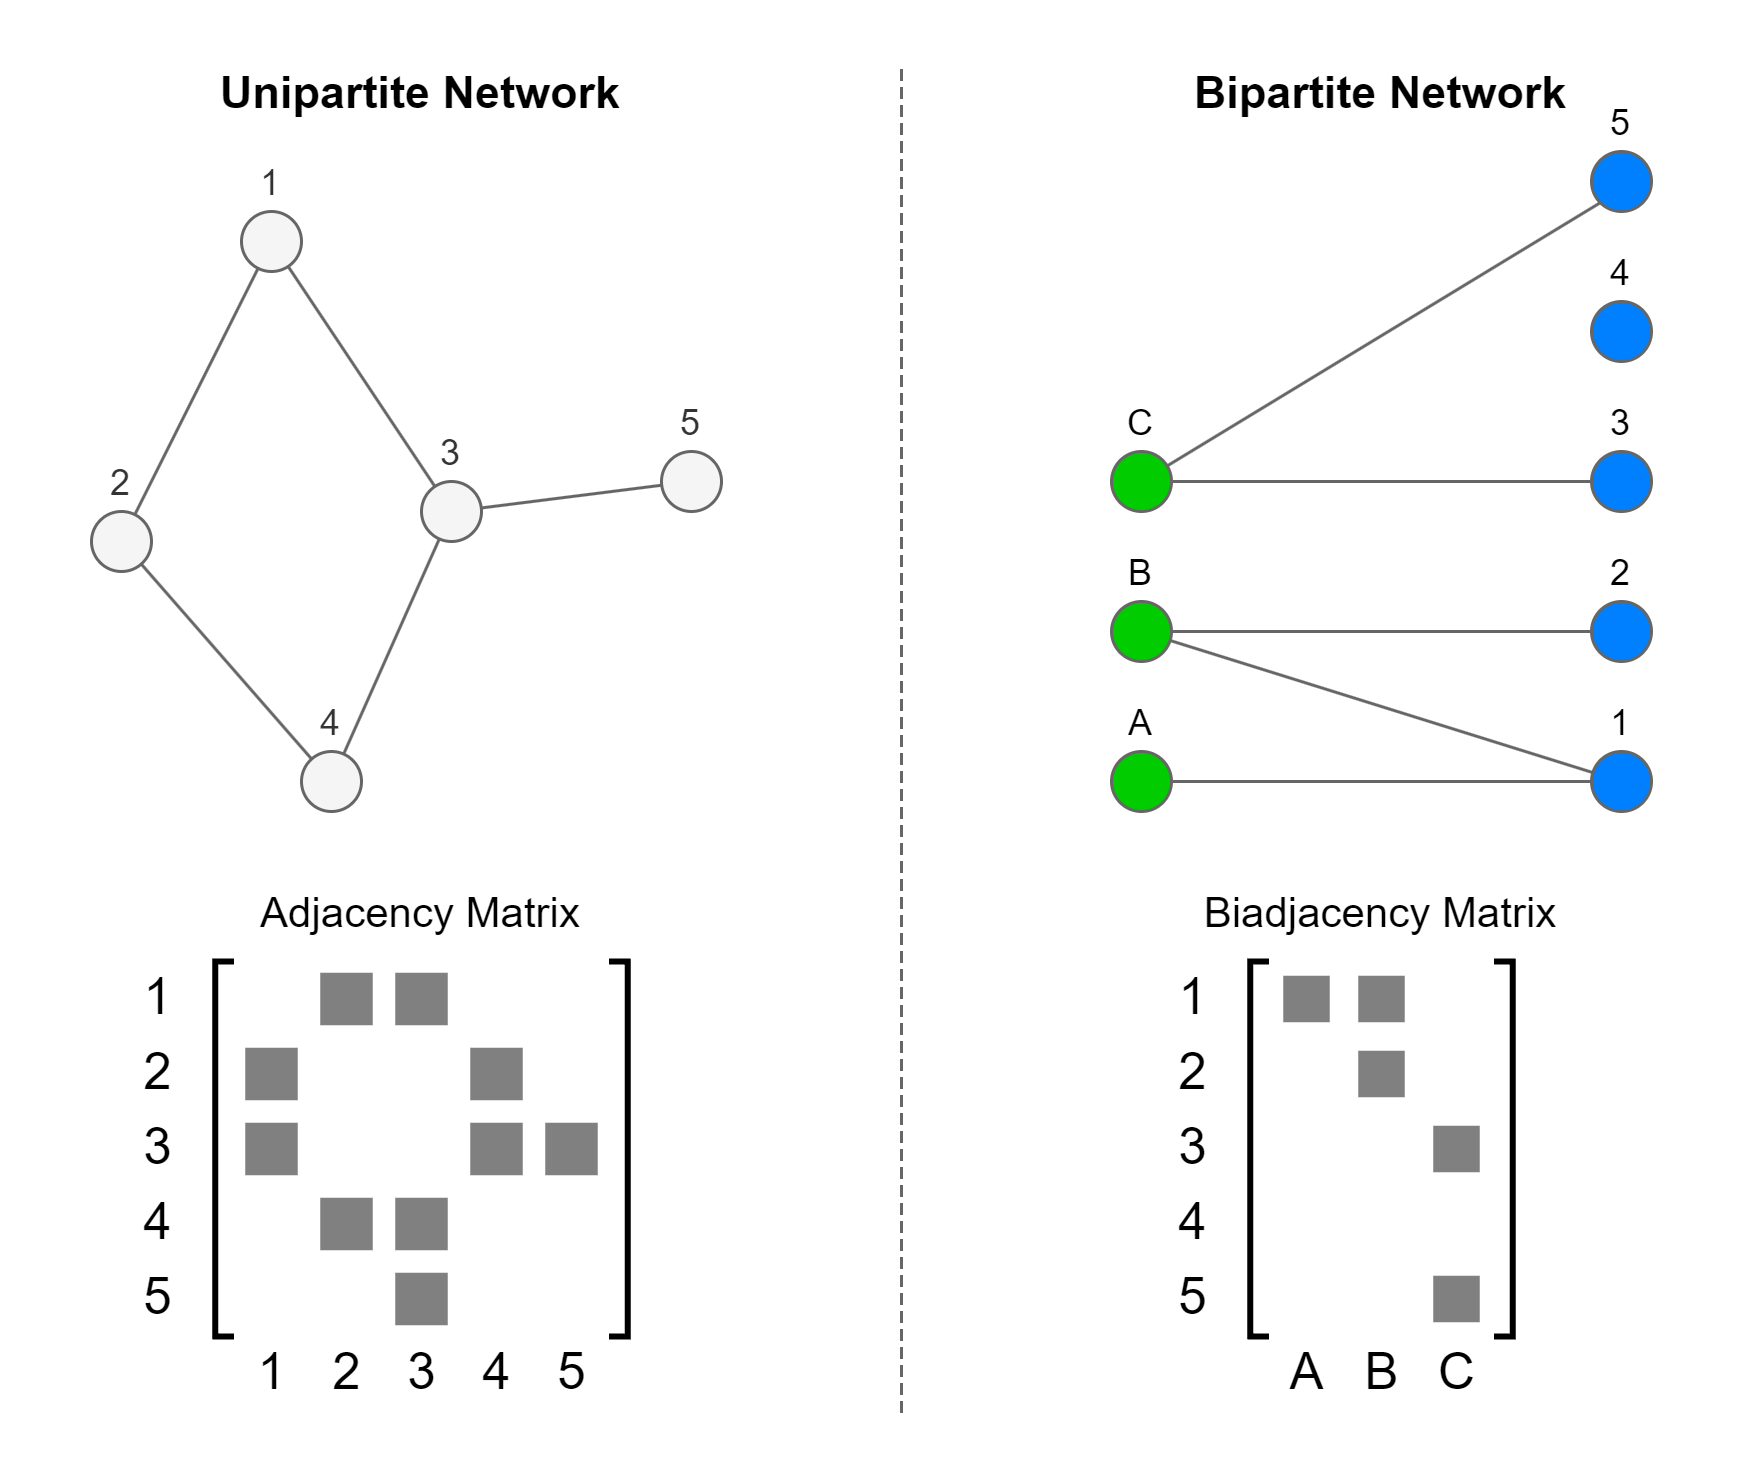

The diagram above was exported from draw.io. Its source (the exported page's mxGraphModel, read from the mxfile embedded in the PNG):
<mxGraphModel dx="1302" dy="3345" grid="1" gridSize="10" guides="1" tooltips="1" connect="1" arrows="1" fold="1" page="1" pageScale="1" pageWidth="1169" pageHeight="827" math="0" shadow="0">
  <root>
    <mxCell id="0" />
    <mxCell id="1" parent="0" />
    <mxCell id="2" value="" style="rounded=0;whiteSpace=wrap;html=1;fontFamily=Helvetica;fontSize=11;fontColor=default;labelBackgroundColor=default;strokeColor=none;" vertex="1" parent="1">
      <mxGeometry x="1300" y="920" width="580" height="490" as="geometry" />
    </mxCell>
    <mxCell id="3" value="" style="rounded=0;whiteSpace=wrap;html=1;fillColor=none;fontColor=#333333;strokeColor=#666666;dashed=1;labelPosition=center;verticalLabelPosition=top;align=center;verticalAlign=bottom;spacingTop=0;spacingBottom=0;shape=partialRectangle;right=0;top=0;bottom=0;routingCenterX=-0.5;flipH=1;" vertex="1" parent="1">
      <mxGeometry x="1330" y="940" width="270" height="450" as="geometry" />
    </mxCell>
    <mxCell id="4" value="1" style="ellipse;whiteSpace=wrap;html=1;aspect=fixed;labelPosition=center;verticalLabelPosition=top;align=center;verticalAlign=bottom;fillColor=#f5f5f5;strokeColor=#666666;fontColor=#333333;" vertex="1" parent="1">
      <mxGeometry x="1380" y="990" width="20" height="20" as="geometry" />
    </mxCell>
    <mxCell id="5" style="edgeStyle=none;shape=connector;rounded=0;orthogonalLoop=1;jettySize=auto;html=1;strokeColor=#666666;align=center;verticalAlign=middle;fontFamily=Helvetica;fontSize=11;fontColor=default;labelBackgroundColor=default;startFill=0;endArrow=none;fillColor=#f5f5f5;" edge="1" source="6" target="4" parent="1">
      <mxGeometry relative="1" as="geometry" />
    </mxCell>
    <mxCell id="6" value="2" style="ellipse;whiteSpace=wrap;html=1;aspect=fixed;labelPosition=center;verticalLabelPosition=top;align=center;verticalAlign=bottom;fillColor=#f5f5f5;strokeColor=#666666;fontColor=#333333;" vertex="1" parent="1">
      <mxGeometry x="1330" y="1090" width="20" height="20" as="geometry" />
    </mxCell>
    <mxCell id="7" style="edgeStyle=none;shape=connector;rounded=0;orthogonalLoop=1;jettySize=auto;html=1;strokeColor=#666666;align=center;verticalAlign=middle;fontFamily=Helvetica;fontSize=11;fontColor=default;labelBackgroundColor=default;startFill=0;endArrow=none;fillColor=#f5f5f5;" edge="1" source="8" target="4" parent="1">
      <mxGeometry relative="1" as="geometry" />
    </mxCell>
    <mxCell id="8" value="3" style="ellipse;whiteSpace=wrap;html=1;aspect=fixed;labelPosition=center;verticalLabelPosition=top;align=center;verticalAlign=bottom;fillColor=#f5f5f5;strokeColor=#666666;fontColor=#333333;" vertex="1" parent="1">
      <mxGeometry x="1440" y="1080" width="20" height="20" as="geometry" />
    </mxCell>
    <mxCell id="9" style="edgeStyle=none;shape=connector;rounded=0;orthogonalLoop=1;jettySize=auto;html=1;strokeColor=#666666;align=center;verticalAlign=middle;fontFamily=Helvetica;fontSize=11;fontColor=default;labelBackgroundColor=default;startFill=0;endArrow=none;fillColor=#f5f5f5;" edge="1" source="10" target="6" parent="1">
      <mxGeometry relative="1" as="geometry" />
    </mxCell>
    <mxCell id="10" value="4" style="ellipse;whiteSpace=wrap;html=1;aspect=fixed;labelPosition=center;verticalLabelPosition=top;align=center;verticalAlign=bottom;fillColor=#f5f5f5;strokeColor=#666666;fontColor=#333333;" vertex="1" parent="1">
      <mxGeometry x="1400" y="1170" width="20" height="20" as="geometry" />
    </mxCell>
    <mxCell id="11" value="5" style="ellipse;whiteSpace=wrap;html=1;aspect=fixed;labelPosition=center;verticalLabelPosition=top;align=center;verticalAlign=bottom;fillColor=#f5f5f5;strokeColor=#666666;fontColor=#333333;" vertex="1" parent="1">
      <mxGeometry x="1520" y="1070" width="20" height="20" as="geometry" />
    </mxCell>
    <mxCell id="12" style="edgeStyle=none;shape=connector;rounded=0;orthogonalLoop=1;jettySize=auto;html=1;strokeColor=#666666;align=center;verticalAlign=middle;fontFamily=Helvetica;fontSize=11;fontColor=default;labelBackgroundColor=default;startFill=0;endArrow=none;fillColor=#f5f5f5;" edge="1" source="10" target="8" parent="1">
      <mxGeometry relative="1" as="geometry">
        <mxPoint x="920" y="1265" as="sourcePoint" />
        <mxPoint x="960" y="1266" as="targetPoint" />
      </mxGeometry>
    </mxCell>
    <mxCell id="13" style="edgeStyle=none;shape=connector;rounded=0;orthogonalLoop=1;jettySize=auto;html=1;strokeColor=#666666;align=center;verticalAlign=middle;fontFamily=Helvetica;fontSize=11;fontColor=default;labelBackgroundColor=default;startFill=0;endArrow=none;fillColor=#f5f5f5;" edge="1" source="8" target="11" parent="1">
      <mxGeometry relative="1" as="geometry">
        <mxPoint x="1440" y="1110" as="sourcePoint" />
        <mxPoint x="1456" y="1109" as="targetPoint" />
      </mxGeometry>
    </mxCell>
    <mxCell id="14" value="Bipartite Network" style="text;html=1;align=center;verticalAlign=middle;whiteSpace=wrap;rounded=0;fontFamily=Helvetica;fontSize=15;fontColor=default;labelBackgroundColor=default;fontStyle=1" vertex="1" parent="1">
      <mxGeometry x="1660" y="930" width="200" height="40" as="geometry" />
    </mxCell>
    <mxCell id="15" value="Unipartite Network" style="text;html=1;align=center;verticalAlign=middle;whiteSpace=wrap;rounded=0;fontFamily=Helvetica;fontSize=15;fontColor=default;labelBackgroundColor=default;fontStyle=1" vertex="1" parent="1">
      <mxGeometry x="1340" y="930" width="200" height="40" as="geometry" />
    </mxCell>
    <mxCell id="16" value="Biadjacency Matrix" style="text;html=1;align=center;verticalAlign=middle;whiteSpace=wrap;rounded=0;fontFamily=Helvetica;fontSize=14;fontColor=default;labelBackgroundColor=default;" vertex="1" parent="1">
      <mxGeometry x="1660" y="1204" width="200" height="40" as="geometry" />
    </mxCell>
    <mxCell id="17" value="Adjacency Matrix" style="text;html=1;align=center;verticalAlign=middle;whiteSpace=wrap;rounded=0;fontFamily=Helvetica;fontSize=14;fontColor=default;labelBackgroundColor=default;" vertex="1" parent="1">
      <mxGeometry x="1340" y="1204" width="200" height="40" as="geometry" />
    </mxCell>
    <mxCell id="18" value="" style="group;aspect=fixed;" vertex="1" connectable="0" parent="1">
      <mxGeometry x="1340" y="1240" width="168.75" height="150" as="geometry" />
    </mxCell>
    <mxCell id="19" value="" style="strokeWidth=2;html=1;shape=mxgraph.flowchart.annotation_1;align=left;pointerEvents=1;" vertex="1" parent="18">
      <mxGeometry x="31.25" width="6.250000000000001" height="125" as="geometry" />
    </mxCell>
    <mxCell id="20" value="" style="strokeWidth=2;html=1;shape=mxgraph.flowchart.annotation_1;align=left;pointerEvents=1;flipV=1;flipH=1;" vertex="1" parent="18">
      <mxGeometry x="162.50000000000003" width="6.250000000000001" height="125" as="geometry" />
    </mxCell>
    <mxCell id="21" value="" style="shape=label;whiteSpace=wrap;html=1;strokeWidth=5;targetShapes=umlLifeline;rounded=0;strokeColor=#808080;shadow=0;fillColor=#808080;fontColor=#ffffff;" vertex="1" parent="18">
      <mxGeometry x="93.75" y="106.25" width="12.500000000000002" height="12.500000000000002" as="geometry" />
    </mxCell>
    <mxCell id="22" value="" style="shape=label;whiteSpace=wrap;html=1;strokeWidth=5;targetShapes=umlLifeline;rounded=0;strokeColor=#808080;shadow=0;fillColor=#808080;fontColor=#ffffff;" vertex="1" parent="18">
      <mxGeometry x="68.75" y="6.250000000000001" width="12.500000000000002" height="12.500000000000002" as="geometry" />
    </mxCell>
    <mxCell id="23" value="" style="shape=label;whiteSpace=wrap;html=1;strokeWidth=5;targetShapes=umlLifeline;rounded=0;strokeColor=#808080;shadow=0;fillColor=#808080;fontColor=#ffffff;" vertex="1" parent="18">
      <mxGeometry x="93.75" y="6.250000000000001" width="12.500000000000002" height="12.500000000000002" as="geometry" />
    </mxCell>
    <mxCell id="24" value="" style="shape=label;whiteSpace=wrap;html=1;strokeWidth=5;targetShapes=umlLifeline;rounded=0;strokeColor=#808080;shadow=0;fillColor=#808080;fontColor=#ffffff;" vertex="1" parent="18">
      <mxGeometry x="143.75000000000003" y="56.25" width="12.500000000000002" height="12.500000000000002" as="geometry" />
    </mxCell>
    <mxCell id="25" value="" style="shape=label;whiteSpace=wrap;html=1;strokeWidth=5;targetShapes=umlLifeline;rounded=0;strokeColor=#808080;shadow=0;fillColor=#808080;fontColor=#ffffff;" vertex="1" parent="18">
      <mxGeometry x="43.75" y="31.25" width="12.500000000000002" height="12.500000000000002" as="geometry" />
    </mxCell>
    <mxCell id="26" value="" style="shape=label;whiteSpace=wrap;html=1;strokeWidth=5;targetShapes=umlLifeline;rounded=0;strokeColor=#808080;shadow=0;fillColor=#808080;fontColor=#ffffff;" vertex="1" parent="18">
      <mxGeometry x="43.75" y="56.25" width="12.500000000000002" height="12.500000000000002" as="geometry" />
    </mxCell>
    <mxCell id="27" value="" style="shape=label;whiteSpace=wrap;html=1;strokeWidth=5;targetShapes=umlLifeline;rounded=0;strokeColor=#808080;shadow=0;fillColor=#808080;fontColor=#ffffff;" vertex="1" parent="18">
      <mxGeometry x="93.75" y="81.25000000000001" width="12.500000000000002" height="12.500000000000002" as="geometry" />
    </mxCell>
    <mxCell id="28" value="" style="shape=label;whiteSpace=wrap;html=1;strokeWidth=5;targetShapes=umlLifeline;rounded=0;strokeColor=#808080;shadow=0;fillColor=#808080;fontColor=#ffffff;" vertex="1" parent="18">
      <mxGeometry x="68.75" y="81.25000000000001" width="12.500000000000002" height="12.500000000000002" as="geometry" />
    </mxCell>
    <mxCell id="29" value="" style="shape=label;whiteSpace=wrap;html=1;strokeWidth=5;targetShapes=umlLifeline;rounded=0;strokeColor=#808080;shadow=0;fillColor=#808080;fontColor=#ffffff;" vertex="1" parent="18">
      <mxGeometry x="118.75" y="56.25" width="12.500000000000002" height="12.500000000000002" as="geometry" />
    </mxCell>
    <mxCell id="30" value="" style="shape=label;whiteSpace=wrap;html=1;strokeWidth=5;targetShapes=umlLifeline;rounded=0;strokeColor=#808080;shadow=0;fillColor=#808080;fontColor=#ffffff;" vertex="1" parent="18">
      <mxGeometry x="118.75" y="31.25" width="12.500000000000002" height="12.500000000000002" as="geometry" />
    </mxCell>
    <mxCell id="31" value="1" style="text;html=1;align=center;verticalAlign=middle;whiteSpace=wrap;rounded=0;fontFamily=Helvetica;fontSize=17;fontColor=default;labelBackgroundColor=default;" vertex="1" parent="18">
      <mxGeometry width="25.000000000000004" height="25.000000000000004" as="geometry" />
    </mxCell>
    <mxCell id="32" value="2" style="text;html=1;align=center;verticalAlign=middle;whiteSpace=wrap;rounded=0;fontFamily=Helvetica;fontSize=17;fontColor=default;labelBackgroundColor=default;" vertex="1" parent="18">
      <mxGeometry y="25.000000000000004" width="25.000000000000004" height="25.000000000000004" as="geometry" />
    </mxCell>
    <mxCell id="33" value="3" style="text;html=1;align=center;verticalAlign=middle;whiteSpace=wrap;rounded=0;fontFamily=Helvetica;fontSize=17;fontColor=default;labelBackgroundColor=default;" vertex="1" parent="18">
      <mxGeometry y="50.00000000000001" width="25.000000000000004" height="25.000000000000004" as="geometry" />
    </mxCell>
    <mxCell id="34" value="4" style="text;html=1;align=center;verticalAlign=middle;whiteSpace=wrap;rounded=0;fontFamily=Helvetica;fontSize=17;fontColor=default;labelBackgroundColor=default;" vertex="1" parent="18">
      <mxGeometry y="75" width="25.000000000000004" height="25.000000000000004" as="geometry" />
    </mxCell>
    <mxCell id="35" value="5" style="text;html=1;align=center;verticalAlign=middle;whiteSpace=wrap;rounded=0;fontFamily=Helvetica;fontSize=17;fontColor=default;labelBackgroundColor=default;" vertex="1" parent="18">
      <mxGeometry y="100.00000000000001" width="25.000000000000004" height="25.000000000000004" as="geometry" />
    </mxCell>
    <mxCell id="36" value="1" style="text;html=1;align=center;verticalAlign=middle;whiteSpace=wrap;rounded=0;fontFamily=Helvetica;fontSize=17;fontColor=default;labelBackgroundColor=default;" vertex="1" parent="18">
      <mxGeometry x="37.5" y="125" width="25.000000000000004" height="25.000000000000004" as="geometry" />
    </mxCell>
    <mxCell id="37" value="3" style="text;html=1;align=center;verticalAlign=middle;whiteSpace=wrap;rounded=0;fontFamily=Helvetica;fontSize=17;fontColor=default;labelBackgroundColor=default;" vertex="1" parent="18">
      <mxGeometry x="87.5" y="125" width="25.000000000000004" height="25.000000000000004" as="geometry" />
    </mxCell>
    <mxCell id="38" value="2" style="text;html=1;align=center;verticalAlign=middle;whiteSpace=wrap;rounded=0;fontFamily=Helvetica;fontSize=17;fontColor=default;labelBackgroundColor=default;" vertex="1" parent="18">
      <mxGeometry x="62.5" y="125" width="25.000000000000004" height="25.000000000000004" as="geometry" />
    </mxCell>
    <mxCell id="39" value="4" style="text;html=1;align=center;verticalAlign=middle;whiteSpace=wrap;rounded=0;fontFamily=Helvetica;fontSize=17;fontColor=default;labelBackgroundColor=default;" vertex="1" parent="18">
      <mxGeometry x="112.5" y="125" width="25.000000000000004" height="25.000000000000004" as="geometry" />
    </mxCell>
    <mxCell id="40" value="5" style="text;html=1;align=center;verticalAlign=middle;whiteSpace=wrap;rounded=0;fontFamily=Helvetica;fontSize=17;fontColor=default;labelBackgroundColor=default;" vertex="1" parent="18">
      <mxGeometry x="137.5" y="125" width="25.000000000000004" height="25.000000000000004" as="geometry" />
    </mxCell>
    <mxCell id="41" value="" style="group;aspect=fixed;" vertex="1" connectable="0" parent="1">
      <mxGeometry x="1685" y="1240" width="118.75" height="150" as="geometry" />
    </mxCell>
    <mxCell id="42" value="" style="strokeWidth=2;html=1;shape=mxgraph.flowchart.annotation_1;align=left;pointerEvents=1;" vertex="1" parent="41">
      <mxGeometry x="31.25" width="6.25" height="125" as="geometry" />
    </mxCell>
    <mxCell id="43" value="" style="strokeWidth=2;html=1;shape=mxgraph.flowchart.annotation_1;align=left;pointerEvents=1;flipV=1;flipH=1;" vertex="1" parent="41">
      <mxGeometry x="112.5" width="6.25" height="125" as="geometry" />
    </mxCell>
    <mxCell id="44" value="" style="shape=label;whiteSpace=wrap;html=1;strokeWidth=3;targetShapes=umlLifeline;rounded=0;fillColor=#808080;strokeColor=#808080;" vertex="1" parent="41">
      <mxGeometry x="43.75" y="6.25" width="12.5" height="12.5" as="geometry" />
    </mxCell>
    <mxCell id="45" value="" style="shape=label;whiteSpace=wrap;html=1;strokeWidth=3;targetShapes=umlLifeline;rounded=0;fillColor=#808080;strokeColor=#808080;" vertex="1" parent="41">
      <mxGeometry x="93.75" y="56.25" width="12.5" height="12.5" as="geometry" />
    </mxCell>
    <mxCell id="46" value="" style="shape=label;whiteSpace=wrap;html=1;strokeWidth=3;targetShapes=umlLifeline;rounded=0;fillColor=#808080;strokeColor=#808080;" vertex="1" parent="41">
      <mxGeometry x="68.75" y="6.25" width="12.5" height="12.5" as="geometry" />
    </mxCell>
    <mxCell id="47" value="1" style="text;html=1;align=center;verticalAlign=middle;whiteSpace=wrap;rounded=0;fontFamily=Helvetica;fontSize=17;fontColor=default;labelBackgroundColor=default;" vertex="1" parent="41">
      <mxGeometry width="25" height="25" as="geometry" />
    </mxCell>
    <mxCell id="48" value="2" style="text;html=1;align=center;verticalAlign=middle;whiteSpace=wrap;rounded=0;fontFamily=Helvetica;fontSize=17;fontColor=default;labelBackgroundColor=default;" vertex="1" parent="41">
      <mxGeometry y="25" width="25" height="25" as="geometry" />
    </mxCell>
    <mxCell id="49" value="3" style="text;html=1;align=center;verticalAlign=middle;whiteSpace=wrap;rounded=0;fontFamily=Helvetica;fontSize=17;fontColor=default;labelBackgroundColor=default;" vertex="1" parent="41">
      <mxGeometry y="50" width="25" height="25" as="geometry" />
    </mxCell>
    <mxCell id="50" value="4" style="text;html=1;align=center;verticalAlign=middle;whiteSpace=wrap;rounded=0;fontFamily=Helvetica;fontSize=17;fontColor=default;labelBackgroundColor=default;" vertex="1" parent="41">
      <mxGeometry y="75" width="25" height="25" as="geometry" />
    </mxCell>
    <mxCell id="51" value="A" style="text;html=1;align=center;verticalAlign=middle;whiteSpace=wrap;rounded=0;fontFamily=Helvetica;fontSize=17;fontColor=default;labelBackgroundColor=default;" vertex="1" parent="41">
      <mxGeometry x="37.5" y="125" width="25" height="25" as="geometry" />
    </mxCell>
    <mxCell id="52" value="C" style="text;html=1;align=center;verticalAlign=middle;whiteSpace=wrap;rounded=0;fontFamily=Helvetica;fontSize=17;fontColor=default;labelBackgroundColor=default;" vertex="1" parent="41">
      <mxGeometry x="87.5" y="125" width="25" height="25" as="geometry" />
    </mxCell>
    <mxCell id="53" value="B" style="text;html=1;align=center;verticalAlign=middle;whiteSpace=wrap;rounded=0;fontFamily=Helvetica;fontSize=17;fontColor=default;labelBackgroundColor=default;" vertex="1" parent="41">
      <mxGeometry x="62.5" y="125" width="25" height="25" as="geometry" />
    </mxCell>
    <mxCell id="54" value="" style="shape=label;whiteSpace=wrap;html=1;strokeWidth=3;targetShapes=umlLifeline;rounded=0;fillColor=#808080;strokeColor=#808080;" vertex="1" parent="41">
      <mxGeometry x="68.75" y="31.25" width="12.5" height="12.5" as="geometry" />
    </mxCell>
    <mxCell id="55" value="5" style="text;html=1;align=center;verticalAlign=middle;whiteSpace=wrap;rounded=0;fontFamily=Helvetica;fontSize=17;fontColor=default;labelBackgroundColor=default;" vertex="1" parent="41">
      <mxGeometry y="100" width="25" height="25" as="geometry" />
    </mxCell>
    <mxCell id="56" value="" style="shape=label;whiteSpace=wrap;html=1;strokeWidth=3;targetShapes=umlLifeline;rounded=0;fillColor=#808080;strokeColor=#808080;" vertex="1" parent="41">
      <mxGeometry x="93.75" y="106.25" width="12.5" height="12.5" as="geometry" />
    </mxCell>
    <mxCell id="57" value="" style="group" vertex="1" connectable="0" parent="1">
      <mxGeometry x="1670" y="970" width="180" height="220" as="geometry" />
    </mxCell>
    <mxCell id="58" style="edgeStyle=none;shape=connector;rounded=0;orthogonalLoop=1;jettySize=auto;html=1;entryX=0;entryY=1;entryDx=0;entryDy=0;strokeColor=#666666;align=center;verticalAlign=middle;fontFamily=Helvetica;fontSize=11;fontColor=default;labelBackgroundColor=default;startFill=0;endArrow=none;fillColor=#f5f5f5;" edge="1" parent="57" source="60" target="62">
      <mxGeometry relative="1" as="geometry" />
    </mxCell>
    <mxCell id="59" style="edgeStyle=none;shape=connector;rounded=0;orthogonalLoop=1;jettySize=auto;html=1;strokeColor=#666666;align=center;verticalAlign=middle;fontFamily=Helvetica;fontSize=11;fontColor=default;labelBackgroundColor=default;startFill=0;endArrow=none;fillColor=#f5f5f5;" edge="1" parent="57" source="60" target="64">
      <mxGeometry relative="1" as="geometry" />
    </mxCell>
    <mxCell id="60" value="C" style="ellipse;whiteSpace=wrap;html=1;aspect=fixed;labelPosition=center;verticalLabelPosition=top;align=center;verticalAlign=bottom;fillColor=#00CC00;strokeColor=#666666;" vertex="1" parent="57">
      <mxGeometry y="100" width="20" height="20" as="geometry" />
    </mxCell>
    <mxCell id="61" value="B" style="ellipse;whiteSpace=wrap;html=1;aspect=fixed;labelPosition=center;verticalLabelPosition=top;align=center;verticalAlign=bottom;fillColor=#00CC00;strokeColor=#666666;" vertex="1" parent="57">
      <mxGeometry y="150" width="20" height="20" as="geometry" />
    </mxCell>
    <mxCell id="62" value="5" style="ellipse;whiteSpace=wrap;html=1;aspect=fixed;labelPosition=center;verticalLabelPosition=top;align=center;verticalAlign=bottom;fillColor=#007FFF;strokeColor=#666666;" vertex="1" parent="57">
      <mxGeometry x="160" width="20" height="20" as="geometry" />
    </mxCell>
    <mxCell id="63" value="4" style="ellipse;whiteSpace=wrap;html=1;aspect=fixed;labelPosition=center;verticalLabelPosition=top;align=center;verticalAlign=bottom;fillColor=#007FFF;strokeColor=#666666;" vertex="1" parent="57">
      <mxGeometry x="160" y="50" width="20" height="20" as="geometry" />
    </mxCell>
    <mxCell id="64" value="3" style="ellipse;whiteSpace=wrap;html=1;aspect=fixed;labelPosition=center;verticalLabelPosition=top;align=center;verticalAlign=bottom;fillColor=#007FFF;strokeColor=#666666;" vertex="1" parent="57">
      <mxGeometry x="160" y="100" width="20" height="20" as="geometry" />
    </mxCell>
    <mxCell id="65" style="edgeStyle=none;shape=connector;rounded=0;orthogonalLoop=1;jettySize=auto;html=1;strokeColor=#666666;align=center;verticalAlign=middle;fontFamily=Helvetica;fontSize=11;fontColor=default;labelBackgroundColor=default;startFill=0;endArrow=none;fillColor=#f5f5f5;" edge="1" parent="57" source="66" target="61">
      <mxGeometry relative="1" as="geometry" />
    </mxCell>
    <mxCell id="66" value="2" style="ellipse;whiteSpace=wrap;html=1;aspect=fixed;labelPosition=center;verticalLabelPosition=top;align=center;verticalAlign=bottom;fillColor=#007FFF;strokeColor=#666666;" vertex="1" parent="57">
      <mxGeometry x="160" y="150" width="20" height="20" as="geometry" />
    </mxCell>
    <mxCell id="67" style="edgeStyle=none;shape=connector;rounded=0;orthogonalLoop=1;jettySize=auto;html=1;strokeColor=#666666;align=center;verticalAlign=middle;fontFamily=Helvetica;fontSize=11;fontColor=default;labelBackgroundColor=default;startFill=0;endArrow=none;fillColor=#f5f5f5;" edge="1" parent="57" source="68" target="61">
      <mxGeometry relative="1" as="geometry" />
    </mxCell>
    <mxCell id="68" value="1" style="ellipse;whiteSpace=wrap;html=1;aspect=fixed;labelPosition=center;verticalLabelPosition=top;align=center;verticalAlign=bottom;fillColor=#007FFF;strokeColor=#666666;" vertex="1" parent="57">
      <mxGeometry x="160" y="200" width="20" height="20" as="geometry" />
    </mxCell>
    <mxCell id="69" style="edgeStyle=none;shape=connector;rounded=0;orthogonalLoop=1;jettySize=auto;html=1;strokeColor=#666666;align=center;verticalAlign=middle;fontFamily=Helvetica;fontSize=11;fontColor=default;labelBackgroundColor=default;startFill=0;endArrow=none;fillColor=#f5f5f5;" edge="1" parent="57" source="70" target="68">
      <mxGeometry relative="1" as="geometry" />
    </mxCell>
    <mxCell id="70" value="A" style="ellipse;whiteSpace=wrap;html=1;aspect=fixed;labelPosition=center;verticalLabelPosition=top;align=center;verticalAlign=bottom;fillColor=#00CC00;strokeColor=#666666;" vertex="1" parent="57">
      <mxGeometry y="200" width="20" height="20" as="geometry" />
    </mxCell>
  </root>
</mxGraphModel>